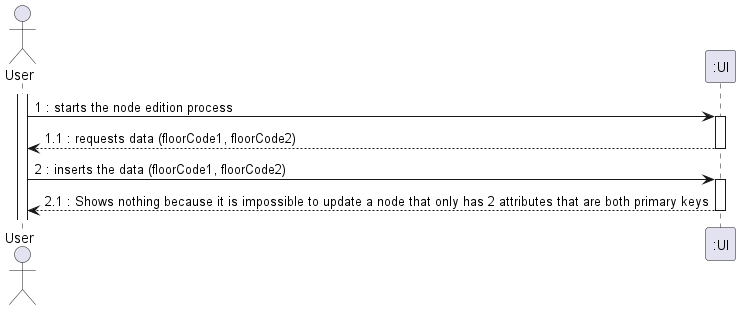

The diagram above was rendered by PlantUML. Its source (embedded in the PNG):
@startuml
actor "User" as OE

activate OE
OE -> ":UI" : 1 : starts the node edition process
activate ":UI"
":UI" --> OE : 1.1 : requests data (floorCode1, floorCode2)
deactivate ":UI"
OE -> ":UI" : 2 : inserts the data (floorCode1, floorCode2)
activate ":UI"
":UI" --> OE : 2.1 : Shows nothing because it is impossible to update a node that only has 2 attributes that are both primary keys


deactivate ":UI"

@enduml